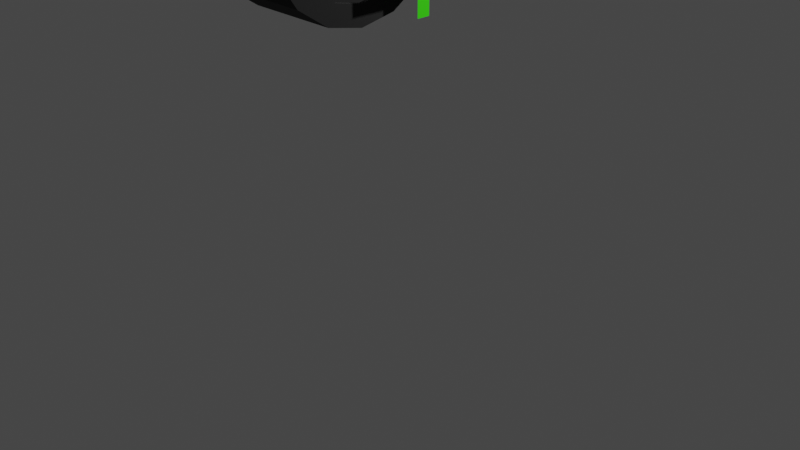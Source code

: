 # Source: truckarmoritem.blend  (saved by Blender 3.5.10; exported with 4.5.12 LTS)
import bpy
from mathutils import Matrix  # noqa: F401  (used for matrix-valued properties, if any)

bpy.ops.wm.read_factory_settings(use_empty=True)
scene = bpy.context.scene
scene.name = 'Scene'

# ---- collections
col_collection = bpy.data.collections.new('Collection'); scene.collection.children.link(col_collection)

# ---- materials (node trees are filled in below, after node groups)
mat_wheels = bpy.data.materials.new('WHEELS')
mat_wheels.use_transparent_shadow = False
mat_metal = bpy.data.materials.new('METAL')
mat_metal.use_transparent_shadow = False
mat_material_001 = bpy.data.materials.new('Material.001')
mat_material_001.use_transparent_shadow = False

# ---- material node trees
mat_wheels.use_nodes = True; mat_wheels.node_tree.nodes.clear()
_N = mat_wheels.node_tree.nodes; _L = mat_wheels.node_tree.links
n0 = _N.new('ShaderNodeBsdfPrincipled'); n0.name = 'Principled BSDF'; n0.location = (10, 300)
n0.distribution = 'GGX'
n0.subsurface_method = 'RANDOM_WALK_SKIN'
n0.inputs[0].default_value = (0.009019, 0.009019, 0.009019, 1.0)
n0.inputs[2].default_value = 1.0
n0.inputs[3].default_value = 1.45
n0.inputs[27].default_value = (0.0, 0.0, 0.0, 1.0)
n0.inputs[28].default_value = 1.0
n1 = _N.new('ShaderNodeOutputMaterial'); n1.name = 'Material Output'; n1.location = (300, 300)
_L.new(n0.outputs[0], n1.inputs[0])
n1.is_active_output = True
mat_metal.use_nodes = True; mat_metal.node_tree.nodes.clear()
_N = mat_metal.node_tree.nodes; _L = mat_metal.node_tree.links
n0 = _N.new('ShaderNodeBsdfPrincipled'); n0.name = 'Principled BSDF'; n0.location = (10, 300)
n0.distribution = 'GGX'
n0.subsurface_method = 'RANDOM_WALK_SKIN'
n0.inputs[0].default_value = (0.2668, 0.2668, 0.2668, 1.0)
n0.inputs[1].default_value = 1.0
n0.inputs[2].default_value = 0.1423
n0.inputs[3].default_value = 1.45
n0.inputs[13].default_value = 0.7292
n0.inputs[27].default_value = (0.0, 0.0, 0.0, 1.0)
n0.inputs[28].default_value = 1.0
n1 = _N.new('ShaderNodeOutputMaterial'); n1.name = 'Material Output'; n1.location = (300, 300)
_L.new(n0.outputs[0], n1.inputs[0])
n1.is_active_output = True
mat_material_001.use_nodes = True; mat_material_001.node_tree.nodes.clear()
_N = mat_material_001.node_tree.nodes; _L = mat_material_001.node_tree.links
n0 = _N.new('ShaderNodeBsdfPrincipled'); n0.name = 'Principled BSDF'; n0.location = (10, 300)
n0.distribution = 'GGX'
n0.subsurface_method = 'RANDOM_WALK_SKIN'
n0.inputs[0].default_value = (0.03797, 0.8, 0.0, 1.0)
n0.inputs[3].default_value = 1.45
n0.inputs[27].default_value = (0.0, 0.0, 0.0, 1.0)
n0.inputs[28].default_value = 1.0
n1 = _N.new('ShaderNodeOutputMaterial'); n1.name = 'Material Output'; n1.location = (300, 300)
_L.new(n0.outputs[0], n1.inputs[0])
n1.is_active_output = True

# ---- world
world_world = bpy.data.worlds.new('World'); scene.world = world_world
world_world.use_nodes = True; world_world.node_tree.nodes.clear()
_N = world_world.node_tree.nodes; _L = world_world.node_tree.links
n0 = _N.new('ShaderNodeOutputWorld'); n0.name = 'World Output'; n0.location = (300, 300)
n1 = _N.new('ShaderNodeBackground'); n1.name = 'Background'; n1.location = (10, 300)
n1.inputs[0].default_value = (0.05088, 0.05088, 0.05088, 1.0)
_L.new(n1.outputs[0], n0.inputs[0])
n0.is_active_output = True
world_world.color = (0.05088, 0.05088, 0.05088)
world_world.use_sun_shadow = False
world_world.sun_shadow_jitter_overblur = 0.0

# ---- cameras
cam_camera = bpy.data.cameras.new('Camera')
cam_camera.clip_end = 100.0
cam_camera.ortho_scale = 7.314

# ---- lights
light_light = bpy.data.lights.new('Light', 'POINT')
light_light.transmission_factor = 0.0
light_light.energy = 1000.0
light_light.shadow_soft_size = 0.1
light_light.shadow_maximum_resolution = 0.006
light_light.use_absolute_resolution = True

# ---- meshes
me_cube_001 = bpy.data.meshes.new('Cube.001')
me_cube_001.from_pydata([(-0.6737, 0.7899, 0.0), (0.115, 0.6177, -1.788e-07), (-0.6737, 0.7298, -0.3023), (0.115, 0.5707, -0.2364), (-0.6737, 0.5585, -0.5585), (0.115, 0.4368, -0.4368), (-0.6737, 0.3023, -0.7298), (0.115, 0.2364, -0.5707), (-0.6737, 1.192e-07, -0.7899), (0.115, 1.192e-07, -0.6177), (-0.6737, -0.3023, -0.7298), (0.115, -0.2364, -0.5707), (-0.6737, -0.5585, -0.5585), (0.115, -0.4368, -0.4368), (-0.6737, -0.7298, -0.3023), (0.115, -0.5707, -0.2364), (-0.6737, -0.7899, 0.0), (0.115, -0.6177, -1.788e-07), (-0.6737, -0.7298, 0.3023), (0.115, -0.5707, 0.2364), (-0.6737, -0.5585, 0.5585), (0.115, -0.4368, 0.4368), (-0.6737, -0.3023, 0.7298), (0.115, -0.2364, 0.5707), (-0.6737, 1.192e-07, 0.7899), (0.115, 1.192e-07, 0.6177), (-0.6737, 0.3023, 0.7298), (0.115, 0.2364, 0.5707), (-0.6737, 0.5585, 0.5585), (0.115, 0.4368, 0.4368), (-0.6737, 0.7298, 0.3023), (0.115, 0.5707, 0.2364), (0.115, 0.7298, -0.3023), (0.115, 0.7899, -1.788e-07), (0.115, 0.5585, -0.5585), (0.115, 0.3023, -0.7298), (0.115, 1.192e-07, -0.7899), (0.115, -0.3023, -0.7298), (0.115, -0.5585, -0.5585), (0.115, -0.7298, -0.3023), (0.115, -0.7899, -1.788e-07), (0.115, -0.7298, 0.3023), (0.115, -0.5585, 0.5585), (0.115, -0.3023, 0.7298), (0.115, 1.192e-07, 0.7899), (0.115, 0.3023, 0.7298), (0.115, 0.5585, 0.5585), (0.115, 0.7298, 0.3023), (0.1019, 0.1485, -0.0615), (0.1019, 0.1607, -1.192e-07), (0.1019, 0.1136, -0.1136), (0.1019, 0.0615, -0.1485), (0.1019, 1.192e-07, -0.1607), (0.1019, -0.0615, -0.1485), (0.1019, -0.1136, -0.1136), (0.1019, -0.1485, -0.0615), (0.1019, -0.1607, -1.788e-07), (0.1019, -0.1485, 0.0615), (0.1019, -0.1136, 0.1136), (0.1019, -0.0615, 0.1485), (0.1019, 1.192e-07, 0.1607), (0.1019, 0.0615, 0.1485), (0.1019, 0.1136, 0.1136), (0.1019, 0.1485, 0.0615), (0.1019, 0.5707, -0.2364), (0.1019, 0.6177, -1.788e-07), (0.1019, 0.4368, -0.4368), (0.1019, 0.2364, -0.5707), (0.1019, 1.192e-07, -0.6177), (0.1019, -0.2364, -0.5707), (0.1019, -0.4368, -0.4368), (0.1019, -0.5707, -0.2364), (0.1019, -0.6177, -1.788e-07), (0.1019, -0.5707, 0.2364), (0.1019, -0.4368, 0.4368), (0.1019, -0.2364, 0.5707), (0.1019, 1.192e-07, 0.6177), (0.1019, 0.2364, 0.5707), (0.1019, 0.4368, 0.4368), (0.1019, 0.5707, 0.2364), (0.1303, 0.129, -0.05345), (0.1096, 0.1485, -0.0615), (0.1096, 0.1607, -1.192e-07), (0.1303, 0.1397, -1.192e-07), (0.1303, 0.09876, -0.09876), (0.1096, 0.1136, -0.1136), (0.1303, 0.05345, -0.129), (0.1096, 0.0615, -0.1485), (0.1303, 1.192e-07, -0.1397), (0.1096, 1.192e-07, -0.1607), (0.1303, -0.05345, -0.129), (0.1096, -0.0615, -0.1485), (0.1303, -0.09876, -0.09876), (0.1096, -0.1136, -0.1136), (0.1303, -0.129, -0.05345), (0.1096, -0.1485, -0.0615), (0.1303, -0.1397, -1.788e-07), (0.1096, -0.1607, -1.788e-07), (0.1303, -0.129, 0.05345), (0.1096, -0.1485, 0.0615), (0.1303, -0.09876, 0.09876), (0.1096, -0.1136, 0.1136), (0.1303, -0.05345, 0.129), (0.1096, -0.0615, 0.1485), (0.1303, 1.192e-07, 0.1397), (0.1096, 1.192e-07, 0.1607), (0.1303, 0.05345, 0.129), (0.1096, 0.0615, 0.1485), (0.1303, 0.09876, 0.09876), (0.1096, 0.1136, 0.1136), (0.1303, 0.129, 0.05345), (0.1096, 0.1485, 0.0615)], [], [(0, 33, 32, 2), (2, 32, 34, 4), (4, 34, 35, 6), (6, 35, 36, 8), (8, 36, 37, 10), (10, 37, 38, 12), (12, 38, 39, 14), (14, 39, 40, 16), (16, 40, 41, 18), (18, 41, 42, 20), (20, 42, 43, 22), (22, 43, 44, 24), (24, 44, 45, 26), (26, 45, 46, 28), (29, 27, 77, 78), (28, 46, 47, 30), (30, 47, 33, 0), (0, 2, 4, 6, 8, 10, 12, 14, 16, 18, 20, 22, 24, 26, 28, 30), (1, 3, 32, 33), (3, 5, 34, 32), (5, 7, 35, 34), (7, 9, 36, 35), (9, 11, 37, 36), (11, 13, 38, 37), (13, 15, 39, 38), (15, 17, 40, 39), (17, 19, 41, 40), (19, 21, 42, 41), (21, 23, 43, 42), (23, 25, 44, 43), (25, 27, 45, 44), (27, 29, 46, 45), (29, 31, 47, 46), (31, 1, 33, 47), (63, 62, 109, 111), (15, 13, 70, 71), (31, 29, 78, 79), (17, 15, 71, 72), (3, 1, 65, 64), (1, 31, 79, 65), (19, 17, 72, 73), (5, 3, 64, 66), (21, 19, 73, 74), (7, 5, 66, 67), (23, 21, 74, 75), (9, 7, 67, 68), (25, 23, 75, 76), (11, 9, 68, 69), (27, 25, 76, 77), (13, 11, 69, 70), (49, 48, 64, 65), (48, 50, 66, 64), (50, 51, 67, 66), (51, 52, 68, 67), (52, 53, 69, 68), (53, 54, 70, 69), (54, 55, 71, 70), (55, 56, 72, 71), (56, 57, 73, 72), (57, 58, 74, 73), (58, 59, 75, 74), (59, 60, 76, 75), (60, 61, 77, 76), (61, 62, 78, 77), (62, 63, 79, 78), (63, 49, 65, 79), (50, 48, 81, 85), (56, 55, 95, 97), (57, 56, 97, 99), (80, 83, 110, 108, 106, 104, 102, 100, 98, 96, 94, 92, 90, 88, 86, 84), (51, 50, 85, 87), (58, 57, 99, 101), (49, 63, 111, 82), (59, 58, 101, 103), (52, 51, 87, 89), (60, 59, 103, 105), (53, 52, 89, 91), (61, 60, 105, 107), (54, 53, 91, 93), (62, 61, 107, 109), (55, 54, 93, 95), (81, 82, 83, 80), (85, 81, 80, 84), (87, 85, 84, 86), (89, 87, 86, 88), (91, 89, 88, 90), (93, 91, 90, 92), (95, 93, 92, 94), (97, 95, 94, 96), (99, 97, 96, 98), (101, 99, 98, 100), (103, 101, 100, 102), (105, 103, 102, 104), (107, 105, 104, 106), (109, 107, 106, 108), (111, 109, 108, 110), (82, 111, 110, 83), (48, 49, 82, 81)])
me_cube_001.polygons.foreach_set('material_index', [0, 0, 0, 0, 0, 0, 0, 0, 0, 0, 0, 0, 0, 0, 0, 0, 0, 0, 0, 0, 0, 0, 0, 0, 0, 0, 0, 0, 0, 0, 0, 0, 0, 0, 0, 0, 0, 0, 0, 0, 0, 0, 0, 0, 0, 0, 0, 0, 0, 0, 1, 1, 1, 1, 1, 1, 1, 1, 1, 1, 1, 1, 1, 1, 1, 1, 0, 0, 1, 1, 0, 1, 0, 0, 0, 0, 0, 1, 0, 0, 0, 1, 1, 1, 1, 1, 1, 1, 1, 1, 1, 1, 1, 1, 1, 1, 1, 0])
_uv = me_cube_001.uv_layers.new(name='UVMap')
_uv.uv.foreach_set('vector', [1.0, 0.5, 1.0, 1.0, 0.9375, 1.0, 0.9375, 0.5, 0.9375, 0.5, 0.9375, 1.0, 0.875, 1.0, 0.875, 0.5, 0.875, 0.5, 0.875, 1.0, 0.8125, 1.0, 0.8125, 0.5, 0.8125, 0.5, 0.8125, 1.0, 0.75, 1.0, 0.75, 0.5, 0.75, 0.5, 0.75, 1.0, 0.6875, 1.0, 0.6875, 0.5, 0.6875, 0.5, 0.6875, 1.0, 0.625, 1.0, 0.625, 0.5, 0.625, 0.5, 0.625, 1.0, 0.5625, 1.0, 0.5625, 0.5, 0.5625, 0.5, 0.5625, 1.0, 0.5, 1.0, 0.5, 0.5, 0.5, 0.5, 0.5, 1.0, 0.4375, 1.0, 0.4375, 0.5, 0.4375, 0.5, 0.4375, 1.0, 0.375, 1.0, 0.375, 0.5, 0.375, 0.5, 0.375, 1.0, 0.3125, 1.0, 0.3125, 0.5, 0.3125, 0.5, 0.3125, 1.0, 0.25, 1.0, 0.25, 0.5, 0.25, 0.5, 0.25, 1.0, 0.1875, 1.0, 0.1875, 0.5, 0.1875, 0.5, 0.1875, 1.0, 0.125, 1.0, 0.125, 0.5, 0.1173, 0.3827, 0.0766, 0.3218, 0.0766, 0.3218, 0.1173, 0.3827, 0.125, 0.5, 0.125, 1.0, 0.0625, 1.0, 0.0625, 0.5, 0.0625, 0.5, 0.0625, 1.0, 0.0, 1.0, 0.0, 0.5, 0.75, 0.49, 0.8418, 0.4717, 0.9197, 0.4197, 0.9717, 0.3418, 0.99, 0.25, 0.9717, 0.1582, 0.9197, 0.08029, 0.8418, 0.02827, 0.75, 0.01, 0.6582, 0.02827, 0.5803, 0.08029, 0.5283, 0.1582, 0.51, 0.25, 0.5283, 0.3418, 0.5803, 0.4197, 0.6582, 0.4717, 0.25, 0.4377, 0.3218, 0.4234, 0.3418, 0.4717, 0.25, 0.49, 0.3218, 0.4234, 0.3827, 0.3827, 0.4197, 0.4197, 0.3418, 0.4717, 0.3827, 0.3827, 0.4234, 0.3218, 0.4717, 0.3418, 0.4197, 0.4197, 0.4234, 0.3218, 0.4377, 0.25, 0.49, 0.25, 0.4717, 0.3418, 0.4377, 0.25, 0.4234, 0.1782, 0.4717, 0.1582, 0.49, 0.25, 0.4234, 0.1782, 0.3827, 0.1173, 0.4197, 0.08029, 0.4717, 0.1582, 0.3827, 0.1173, 0.3218, 0.0766, 0.3418, 0.02827, 0.4197, 0.08029, 0.3218, 0.0766, 0.25, 0.06232, 0.25, 0.01, 0.3418, 0.02827, 0.25, 0.06232, 0.1782, 0.0766, 0.1582, 0.02827, 0.25, 0.01, 0.1782, 0.0766, 0.1173, 0.1173, 0.08029, 0.08029, 0.1582, 0.02827, 0.1173, 0.1173, 0.0766, 0.1782, 0.02827, 0.1582, 0.08029, 0.08029, 0.0766, 0.1782, 0.06232, 0.25, 0.01, 0.25, 0.02827, 0.1582, 0.06232, 0.25, 0.0766, 0.3218, 0.02827, 0.3418, 0.01, 0.25, 0.0766, 0.3218, 0.1173, 0.3827, 0.08029, 0.4197, 0.02827, 0.3418, 0.1173, 0.3827, 0.1782, 0.4234, 0.1582, 0.4717, 0.08029, 0.4197, 0.1782, 0.4234, 0.25, 0.4377, 0.25, 0.49, 0.1582, 0.4717, 0.2313, 0.2951, 0.2155, 0.2845, 0.2155, 0.2845, 0.2313, 0.2951, 0.3218, 0.0766, 0.3827, 0.1173, 0.3827, 0.1173, 0.3218, 0.0766, 0.1782, 0.4234, 0.1173, 0.3827, 0.1173, 0.3827, 0.1782, 0.4234, 0.25, 0.06232, 0.3218, 0.0766, 0.3218, 0.0766, 0.25, 0.06232, 0.3218, 0.4234, 0.25, 0.4377, 0.25, 0.4377, 0.3218, 0.4234, 0.25, 0.4377, 0.1782, 0.4234, 0.1782, 0.4234, 0.25, 0.4377, 0.1782, 0.0766, 0.25, 0.06232, 0.25, 0.06232, 0.1782, 0.0766, 0.3827, 0.3827, 0.3218, 0.4234, 0.3218, 0.4234, 0.3827, 0.3827, 0.1173, 0.1173, 0.1782, 0.0766, 0.1782, 0.0766, 0.1173, 0.1173, 0.4234, 0.3218, 0.3827, 0.3827, 0.3827, 0.3827, 0.4234, 0.3218, 0.0766, 0.1782, 0.1173, 0.1173, 0.1173, 0.1173, 0.0766, 0.1782, 0.4377, 0.25, 0.4234, 0.3218, 0.4234, 0.3218, 0.4377, 0.25, 0.06232, 0.25, 0.0766, 0.1782, 0.0766, 0.1782, 0.06232, 0.25, 0.4234, 0.1782, 0.4377, 0.25, 0.4377, 0.25, 0.4234, 0.1782, 0.0766, 0.3218, 0.06232, 0.25, 0.06232, 0.25, 0.0766, 0.3218, 0.3827, 0.1173, 0.4234, 0.1782, 0.4234, 0.1782, 0.3827, 0.1173, 0.25, 0.2988, 0.2687, 0.2951, 0.3218, 0.4234, 0.25, 0.4377, 0.2687, 0.2951, 0.2845, 0.2845, 0.3827, 0.3827, 0.3218, 0.4234, 0.2845, 0.2845, 0.2951, 0.2687, 0.4234, 0.3218, 0.3827, 0.3827, 0.2951, 0.2687, 0.2988, 0.25, 0.4377, 0.25, 0.4234, 0.3218, 0.2988, 0.25, 0.2951, 0.2313, 0.4234, 0.1782, 0.4377, 0.25, 0.2951, 0.2313, 0.2845, 0.2155, 0.3827, 0.1173, 0.4234, 0.1782, 0.2845, 0.2155, 0.2687, 0.2049, 0.3218, 0.0766, 0.3827, 0.1173, 0.2687, 0.2049, 0.25, 0.2012, 0.25, 0.06232, 0.3218, 0.0766, 0.25, 0.2012, 0.2313, 0.2049, 0.1782, 0.0766, 0.25, 0.06232, 0.2313, 0.2049, 0.2155, 0.2155, 0.1173, 0.1173, 0.1782, 0.0766, 0.2155, 0.2155, 0.2049, 0.2313, 0.0766, 0.1782, 0.1173, 0.1173, 0.2049, 0.2313, 0.2012, 0.25, 0.06232, 0.25, 0.0766, 0.1782, 0.2012, 0.25, 0.2049, 0.2687, 0.0766, 0.3218, 0.06232, 0.25, 0.2049, 0.2687, 0.2155, 0.2845, 0.1173, 0.3827, 0.0766, 0.3218, 0.2155, 0.2845, 0.2313, 0.2951, 0.1782, 0.4234, 0.1173, 0.3827, 0.2313, 0.2951, 0.25, 0.2988, 0.25, 0.4377, 0.1782, 0.4234, 0.2845, 0.2845, 0.2687, 0.2951, 0.2687, 0.2951, 0.2845, 0.2845, 0.25, 0.2012, 0.2687, 0.2049, 0.2687, 0.2049, 0.25, 0.2012, 0.2313, 0.2049, 0.25, 0.2012, 0.25, 0.2012, 0.2313, 0.2049, 0.2662, 0.2892, 0.25, 0.2924, 0.2338, 0.2892, 0.22, 0.28, 0.2108, 0.2662, 0.2076, 0.25, 0.2108, 0.2338, 0.22, 0.22, 0.2338, 0.2108, 0.25, 0.2076, 0.2662, 0.2108, 0.28, 0.22, 0.2892, 0.2338, 0.2924, 0.25, 0.2892, 0.2662, 0.28, 0.28, 0.2951, 0.2687, 0.2845, 0.2845, 0.2845, 0.2845, 0.2951, 0.2687, 0.2155, 0.2155, 0.2313, 0.2049, 0.2313, 0.2049, 0.2155, 0.2155, 0.25, 0.2988, 0.2313, 0.2951, 0.2313, 0.2951, 0.25, 0.2988, 0.2049, 0.2313, 0.2155, 0.2155, 0.2155, 0.2155, 0.2049, 0.2313, 0.2988, 0.25, 0.2951, 0.2687, 0.2951, 0.2687, 0.2988, 0.25, 0.2012, 0.25, 0.2049, 0.2313, 0.2049, 0.2313, 0.2012, 0.25, 0.2951, 0.2313, 0.2988, 0.25, 0.2988, 0.25, 0.2951, 0.2313, 0.2049, 0.2687, 0.2012, 0.25, 0.2012, 0.25, 0.2049, 0.2687, 0.2845, 0.2155, 0.2951, 0.2313, 0.2951, 0.2313, 0.2845, 0.2155, 0.2155, 0.2845, 0.2049, 0.2687, 0.2049, 0.2687, 0.2155, 0.2845, 0.2687, 0.2049, 0.2845, 0.2155, 0.2845, 0.2155, 0.2687, 0.2049, 0.2687, 0.2951, 0.25, 0.2988, 0.25, 0.2924, 0.2662, 0.2892, 0.2845, 0.2845, 0.2687, 0.2951, 0.2662, 0.2892, 0.28, 0.28, 0.2951, 0.2687, 0.2845, 0.2845, 0.28, 0.28, 0.2892, 0.2662, 0.2988, 0.25, 0.2951, 0.2687, 0.2892, 0.2662, 0.2924, 0.25, 0.2951, 0.2313, 0.2988, 0.25, 0.2924, 0.25, 0.2892, 0.2338, 0.2845, 0.2155, 0.2951, 0.2313, 0.2892, 0.2338, 0.28, 0.22, 0.2687, 0.2049, 0.2845, 0.2155, 0.28, 0.22, 0.2662, 0.2108, 0.25, 0.2012, 0.2687, 0.2049, 0.2662, 0.2108, 0.25, 0.2076, 0.2313, 0.2049, 0.25, 0.2012, 0.25, 0.2076, 0.2338, 0.2108, 0.2155, 0.2155, 0.2313, 0.2049, 0.2338, 0.2108, 0.22, 0.22, 0.2049, 0.2313, 0.2155, 0.2155, 0.22, 0.22, 0.2108, 0.2338, 0.2012, 0.25, 0.2049, 0.2313, 0.2108, 0.2338, 0.2076, 0.25, 0.2049, 0.2687, 0.2012, 0.25, 0.2076, 0.25, 0.2108, 0.2662, 0.2155, 0.2845, 0.2049, 0.2687, 0.2108, 0.2662, 0.22, 0.28, 0.2313, 0.2951, 0.2155, 0.2845, 0.22, 0.28, 0.2338, 0.2892, 0.25, 0.2988, 0.2313, 0.2951, 0.2338, 0.2892, 0.25, 0.2924, 0.2687, 0.2951, 0.25, 0.2988, 0.25, 0.2988, 0.2687, 0.2951])
me_cube_001.materials.append(mat_wheels)
me_cube_001.materials.append(mat_metal)
me_cube_001.use_mirror_vertex_groups = False
me_cube_001.update()

# ---- curves / text
txt_text = bpy.data.curves.new('Text', 'FONT')
txt_text.dimensions = '2D'
txt_text.body = '+'
txt_text.materials.append(mat_material_001)
txt_text.offset_x = -0.292
txt_text.offset_y = -0.353

# ---- objects
ob_light = bpy.data.objects.new('Light', light_light)
ob_camera = bpy.data.objects.new('Camera', cam_camera)
ob_cube_001 = bpy.data.objects.new('Cube.001', me_cube_001)
ob_text = bpy.data.objects.new('Text', txt_text)

# ---- transforms, parenting, visibility, modifiers, constraints
ob_light.location = (4.076, 1.005, 5.904)
ob_light.rotation_euler = (0.6503, 0.05522, 1.866)
ob_light.lock_rotations_4d = False
ob_light.empty_display_type = 'ARROWS'
ob_light.color = (0.0, 0.0, 0.0, 0.0)
ob_light.lineart.crease_threshold = 0.0
ob_camera.location = (7.359, -6.926, 4.958)
ob_camera.rotation_euler = (1.109, 0.0, 0.8149)
ob_camera.lock_rotations_4d = False
ob_camera.empty_display_type = 'ARROWS'
ob_camera.color = (0.0, 0.0, 0.0, 0.0)
ob_camera.display_type = 'WIRE'
ob_camera.lineart.crease_threshold = 0.0
ob_cube_001.location = (1.592, -1.961, 3.535)
ob_cube_001.lock_rotations_4d = False
ob_cube_001.empty_display_type = 'ARROWS'
ob_cube_001.lineart.crease_threshold = 0.0
ob_text.location = (1.866, -1.52, 3.089)
ob_text.rotation_euler = (1.571, -0.0, 1.571)
ob_text.scale = (1.364, 1.364, 1.364)

# ---- collection membership
col_collection.objects.link(ob_light)
col_collection.objects.link(ob_camera)
col_collection.objects.link(ob_cube_001)
col_collection.objects.link(ob_text)

# ---- scene / render settings (as saved in the file)
scene.camera = ob_camera
scene.frame_start = 1; scene.frame_end = 250; scene.frame_set(1)
scene.render.engine = 'BLENDER_EEVEE_NEXT'
scene.cycles.sampling_pattern = 'TABULATED_SOBOL'
scene.view_settings.view_transform = 'Filmic'
bpy.context.view_layer.update()
